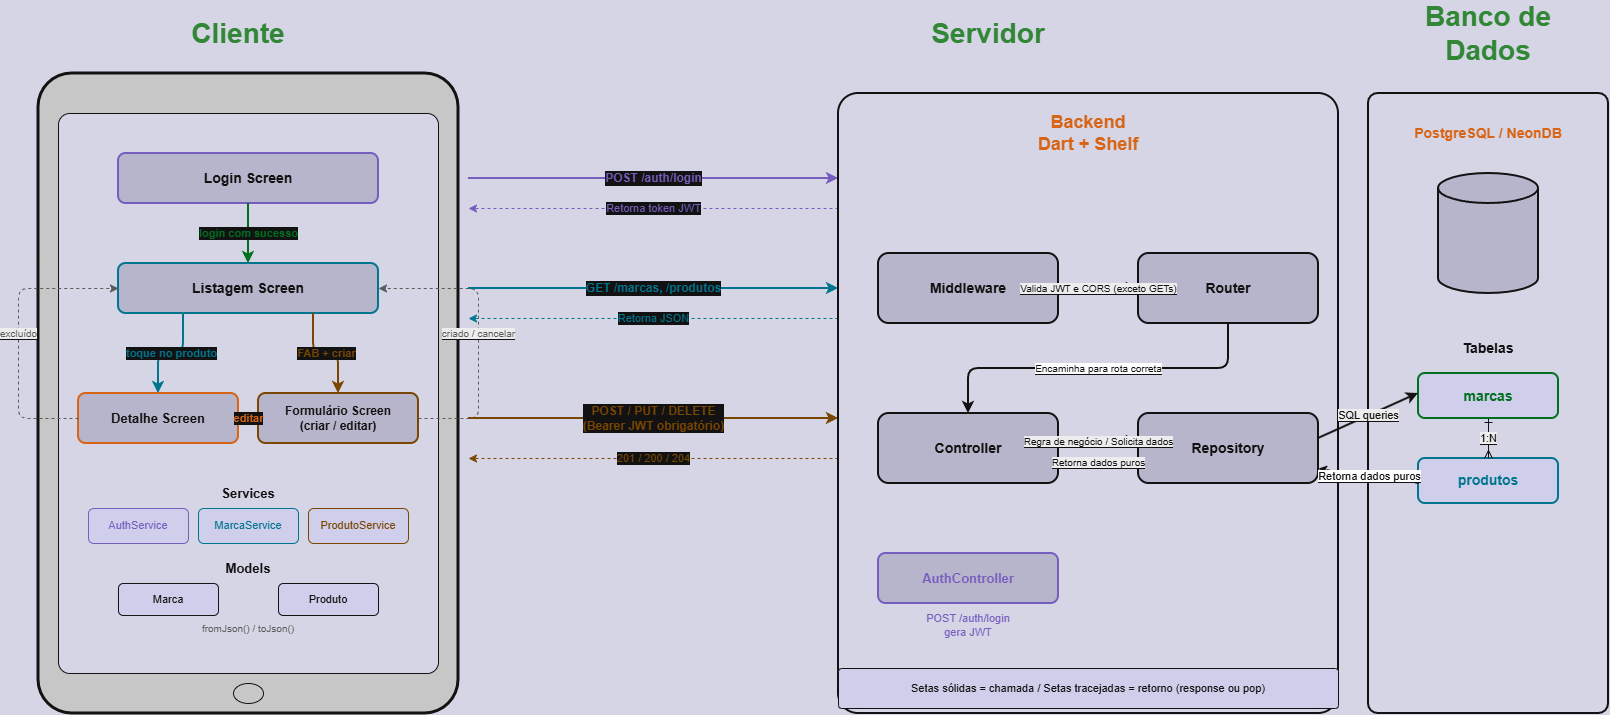

The diagram above was exported from draw.io. Its source (the exported page's mxGraphModel, read from the mxfile embedded in the PNG):
<mxGraphModel dx="1630" dy="846" grid="0" gridSize="10" guides="1" tooltips="1" connect="1" arrows="1" fold="1" page="1" pageScale="1" pageWidth="1700" pageHeight="1100" background="#1a1a2e" math="0" shadow="0">
  <root>
    <mxCell id="0" />
    <mxCell id="1" parent="0" />
    <mxCell id="title-cliente" parent="1" style="text;html=1;strokeColor=none;fillColor=none;align=center;verticalAlign=middle;whiteSpace=wrap;fontSize=28;fontStyle=1;fontColor=#4CAF50;" value="Cliente" vertex="1">
      <mxGeometry height="40" width="200" x="200" y="20" as="geometry" />
    </mxCell>
    <mxCell id="title-servidor" parent="1" style="text;html=1;strokeColor=none;fillColor=none;align=center;verticalAlign=middle;whiteSpace=wrap;fontSize=28;fontStyle=1;fontColor=#4CAF50;" value="Servidor" vertex="1">
      <mxGeometry height="40" width="200" x="950" y="20" as="geometry" />
    </mxCell>
    <mxCell id="title-bd" parent="1" style="text;html=1;strokeColor=none;fillColor=none;align=center;verticalAlign=middle;whiteSpace=wrap;fontSize=28;fontStyle=1;fontColor=#4CAF50;" value="Banco de Dados" vertex="1">
      <mxGeometry height="40" width="220" x="1440" y="20" as="geometry" />
    </mxCell>
    <mxCell id="phone-frame" parent="1" style="rounded=1;whiteSpace=wrap;html=1;fillColor=#2C2C2C;strokeColor=#FFFFFF;strokeWidth=3;arcSize=8;" value="" vertex="1">
      <mxGeometry height="640" width="420" x="100" y="80" as="geometry" />
    </mxCell>
    <mxCell id="phone-screen" parent="1" style="rounded=1;whiteSpace=wrap;html=1;fillColor=#1a1a2e;strokeColor=#FFFFFF;strokeWidth=1;arcSize=3;" value="" vertex="1">
      <mxGeometry height="560" width="380" x="120" y="120" as="geometry" />
    </mxCell>
    <mxCell id="phone-button" parent="1" style="ellipse;whiteSpace=wrap;html=1;fillColor=none;strokeColor=#FFFFFF;strokeWidth=1;" value="" vertex="1">
      <mxGeometry height="20" width="30" x="295" y="690" as="geometry" />
    </mxCell>
    <mxCell id="screen-login" parent="1" style="rounded=1;whiteSpace=wrap;html=1;fillColor=#3F3D56;strokeColor=#A78BFA;strokeWidth=2;fontColor=#FFFFFF;fontSize=14;fontStyle=1;" value="Login Screen" vertex="1">
      <mxGeometry height="50" width="260" x="180" y="160" as="geometry" />
    </mxCell>
    <mxCell id="screen-lista" parent="1" style="rounded=1;whiteSpace=wrap;html=1;fillColor=#3F3D56;strokeColor=#22D3EE;strokeWidth=2;fontColor=#FFFFFF;fontSize=14;fontStyle=1;" value="Listagem Screen" vertex="1">
      <mxGeometry height="50" width="260" x="180" y="270" as="geometry" />
    </mxCell>
    <mxCell id="screen-detalhe" parent="1" style="rounded=1;whiteSpace=wrap;html=1;fillColor=#3F3D56;strokeColor=#F97316;strokeWidth=2;fontColor=#FFFFFF;fontSize=13;fontStyle=1;" value="Detalhe Screen" vertex="1">
      <mxGeometry height="50" width="160" x="140" y="400" as="geometry" />
    </mxCell>
    <mxCell id="screen-form" parent="1" style="rounded=1;whiteSpace=wrap;html=1;fillColor=#3F3D56;strokeColor=#FBBF24;strokeWidth=2;fontColor=#FFFFFF;fontSize=12;fontStyle=1;" value="Formulário Screen&#10;(criar / editar)" vertex="1">
      <mxGeometry height="50" width="160" x="320" y="400" as="geometry" />
    </mxCell>
    <mxCell id="nav-login-lista" edge="1" parent="1" source="screen-login" style="endArrow=classic;html=1;strokeColor=#4ADE80;strokeWidth=2;fontColor=#4ADE80;fontSize=11;fontStyle=1;" target="screen-lista" value="login com sucesso">
      <mxGeometry relative="1" as="geometry" />
    </mxCell>
    <mxCell id="nav-lista-detalhe" edge="1" parent="1" source="screen-lista" style="endArrow=classic;html=1;strokeColor=#22D3EE;strokeWidth=2;fontColor=#22D3EE;fontSize=11;fontStyle=1;edgeStyle=orthogonalEdgeStyle;exitX=0.25;exitY=1;exitDx=0;exitDy=0;entryX=0.5;entryY=0;entryDx=0;entryDy=0;" target="screen-detalhe" value="toque no produto">
      <mxGeometry relative="1" as="geometry" />
    </mxCell>
    <mxCell id="nav-lista-form" edge="1" parent="1" source="screen-lista" style="endArrow=classic;html=1;strokeColor=#FBBF24;strokeWidth=2;fontColor=#FBBF24;fontSize=11;fontStyle=1;edgeStyle=orthogonalEdgeStyle;exitX=0.75;exitY=1;exitDx=0;exitDy=0;entryX=0.5;entryY=0;entryDx=0;entryDy=0;" target="screen-form" value="FAB + criar">
      <mxGeometry relative="1" as="geometry" />
    </mxCell>
    <mxCell id="nav-detalhe-form" edge="1" parent="1" source="screen-detalhe" style="endArrow=classic;html=1;strokeColor=#F97316;strokeWidth=2;fontColor=#F97316;fontSize=11;fontStyle=1;exitX=1;exitY=0.5;exitDx=0;exitDy=0;entryX=0;entryY=0.5;entryDx=0;entryDy=0;" target="screen-form" value="editar">
      <mxGeometry relative="1" as="geometry" />
    </mxCell>
    <mxCell id="nav-detalhe-lista" edge="1" parent="1" source="screen-detalhe" style="endArrow=classic;html=1;strokeColor=#AAAAAA;strokeWidth=1;fontColor=#AAAAAA;fontSize=10;dashed=1;edgeStyle=orthogonalEdgeStyle;exitX=0;exitY=0.5;exitDx=0;exitDy=0;entryX=0;entryY=0.5;entryDx=0;entryDy=0;" target="screen-lista" value="&lt;span style=&quot;background-color: rgb(0, 0, 0);&quot;&gt;excluído&lt;/span&gt;">
      <mxGeometry relative="1" as="geometry">
        <Array as="points">
          <mxPoint x="80" y="425" />
          <mxPoint x="80" y="295" />
        </Array>
      </mxGeometry>
    </mxCell>
    <mxCell id="nav-form-lista" edge="1" parent="1" source="screen-form" style="endArrow=classic;html=1;strokeColor=#AAAAAA;strokeWidth=1;fontColor=#AAAAAA;fontSize=10;dashed=1;edgeStyle=orthogonalEdgeStyle;exitX=1;exitY=0.5;exitDx=0;exitDy=0;entryX=1;entryY=0.5;entryDx=0;entryDy=0;" target="screen-lista" value="&lt;span style=&quot;background-color: rgb(0, 0, 0);&quot;&gt;criado / cancelar&lt;/span&gt;">
      <mxGeometry relative="1" as="geometry">
        <Array as="points">
          <mxPoint x="540" y="425" />
          <mxPoint x="540" y="295" />
        </Array>
      </mxGeometry>
    </mxCell>
    <mxCell id="services-label" parent="1" style="text;html=1;strokeColor=none;fillColor=none;align=center;verticalAlign=middle;whiteSpace=wrap;fontSize=13;fontColor=#FFFFFF;fontStyle=1;" value="Services" vertex="1">
      <mxGeometry height="20" width="260" x="180" y="490" as="geometry" />
    </mxCell>
    <mxCell id="srv-auth" parent="1" style="rounded=1;whiteSpace=wrap;html=1;fillColor=#1E1E40;strokeColor=#A78BFA;strokeWidth=1;fontColor=#A78BFA;fontSize=11;" value="AuthService" vertex="1">
      <mxGeometry height="35" width="100" x="150" y="515" as="geometry" />
    </mxCell>
    <mxCell id="srv-marca" parent="1" style="rounded=1;whiteSpace=wrap;html=1;fillColor=#1E1E40;strokeColor=#22D3EE;strokeWidth=1;fontColor=#22D3EE;fontSize=11;" value="MarcaService" vertex="1">
      <mxGeometry height="35" width="100" x="260" y="515" as="geometry" />
    </mxCell>
    <mxCell id="srv-produto" parent="1" style="rounded=1;whiteSpace=wrap;html=1;fillColor=#1E1E40;strokeColor=#FBBF24;strokeWidth=1;fontColor=#FBBF24;fontSize=11;" value="ProdutoService" vertex="1">
      <mxGeometry height="35" width="100" x="370" y="515" as="geometry" />
    </mxCell>
    <mxCell id="models-label" parent="1" style="text;html=1;strokeColor=none;fillColor=none;align=center;verticalAlign=middle;whiteSpace=wrap;fontSize=13;fontColor=#FFFFFF;fontStyle=1;" value="Models" vertex="1">
      <mxGeometry height="20" width="260" x="180" y="565" as="geometry" />
    </mxCell>
    <mxCell id="model-marca" parent="1" style="rounded=1;whiteSpace=wrap;html=1;fillColor=#1E1E40;strokeColor=#FFFFFF;strokeWidth=1;fontColor=#FFFFFF;fontSize=11;" value="Marca" vertex="1">
      <mxGeometry height="32" width="100" x="180" y="590" as="geometry" />
    </mxCell>
    <mxCell id="model-produto" parent="1" style="rounded=1;whiteSpace=wrap;html=1;fillColor=#1E1E40;strokeColor=#FFFFFF;strokeWidth=1;fontColor=#FFFFFF;fontSize=11;" value="Produto" vertex="1">
      <mxGeometry height="32" width="100" x="340" y="590" as="geometry" />
    </mxCell>
    <mxCell id="models-info" parent="1" style="text;html=1;strokeColor=none;fillColor=none;align=center;verticalAlign=middle;whiteSpace=wrap;fontSize=10;fontColor=#AAAAAA;" value="fromJson() / toJson()" vertex="1">
      <mxGeometry height="20" width="260" x="180" y="625" as="geometry" />
    </mxCell>
    <mxCell id="http-login" edge="1" parent="1" style="endArrow=classic;html=1;strokeColor=#A78BFA;strokeWidth=2;fontColor=#A78BFA;fontSize=12;fontStyle=1;" value="POST /auth/login">
      <mxGeometry relative="1" as="geometry">
        <mxPoint x="530" y="185" as="sourcePoint" />
        <mxPoint x="900" y="185" as="targetPoint" />
      </mxGeometry>
    </mxCell>
    <mxCell id="http-login-ret" edge="1" parent="1" style="endArrow=classic;html=1;strokeColor=#A78BFA;strokeWidth=1;fontColor=#A78BFA;fontSize=11;dashed=1;" value="Retorna token JWT">
      <mxGeometry relative="1" as="geometry">
        <mxPoint x="900" y="215" as="sourcePoint" />
        <mxPoint x="530" y="215" as="targetPoint" />
      </mxGeometry>
    </mxCell>
    <mxCell id="http-get" edge="1" parent="1" style="endArrow=classic;html=1;strokeColor=#22D3EE;strokeWidth=2;fontColor=#22D3EE;fontSize=12;fontStyle=1;" value="GET /marcas, /produtos">
      <mxGeometry relative="1" as="geometry">
        <mxPoint x="530" y="295" as="sourcePoint" />
        <mxPoint x="900" y="295" as="targetPoint" />
      </mxGeometry>
    </mxCell>
    <mxCell id="http-get-ret" edge="1" parent="1" style="endArrow=classic;html=1;strokeColor=#22D3EE;strokeWidth=1;fontColor=#22D3EE;fontSize=11;dashed=1;" value="Retorna JSON">
      <mxGeometry relative="1" as="geometry">
        <mxPoint x="900" y="325" as="sourcePoint" />
        <mxPoint x="530" y="325" as="targetPoint" />
      </mxGeometry>
    </mxCell>
    <mxCell id="http-mutate" edge="1" parent="1" style="endArrow=classic;html=1;strokeColor=#FBBF24;strokeWidth=2;fontColor=#FBBF24;fontSize=12;fontStyle=1;" value="POST / PUT / DELETE&#10;(Bearer JWT obrigatório)">
      <mxGeometry relative="1" as="geometry">
        <mxPoint x="530" y="425" as="sourcePoint" />
        <mxPoint x="900" y="425" as="targetPoint" />
      </mxGeometry>
    </mxCell>
    <mxCell id="http-mutate-ret" edge="1" parent="1" style="endArrow=classic;html=1;strokeColor=#FBBF24;strokeWidth=1;fontColor=#FBBF24;fontSize=11;dashed=1;" value="201 / 200 / 204">
      <mxGeometry relative="1" as="geometry">
        <mxPoint x="900" y="465" as="sourcePoint" />
        <mxPoint x="530" y="465" as="targetPoint" />
      </mxGeometry>
    </mxCell>
    <mxCell id="backend-container" parent="1" style="rounded=1;whiteSpace=wrap;html=1;fillColor=none;strokeColor=#FFFFFF;strokeWidth=2;arcSize=4;" value="" vertex="1">
      <mxGeometry height="620" width="500" x="900" y="100" as="geometry" />
    </mxCell>
    <mxCell id="backend-label" parent="1" style="text;html=1;strokeColor=none;fillColor=none;align=center;verticalAlign=middle;whiteSpace=wrap;fontSize=18;fontStyle=1;fontColor=#F97316;" value="Backend&#10;Dart + Shelf" vertex="1">
      <mxGeometry height="50" width="200" x="1050" y="115" as="geometry" />
    </mxCell>
    <mxCell id="middleware" parent="1" style="rounded=1;whiteSpace=wrap;html=1;fillColor=#3F3D56;strokeColor=#FFFFFF;strokeWidth=2;fontColor=#FFFFFF;fontSize=14;fontStyle=1;labelBackgroundColor=none;" value="Middleware" vertex="1">
      <mxGeometry height="70" width="180" x="940" y="260" as="geometry" />
    </mxCell>
    <mxCell id="router" parent="1" style="rounded=1;whiteSpace=wrap;html=1;fillColor=#3F3D56;strokeColor=#FFFFFF;strokeWidth=2;fontColor=#FFFFFF;fontSize=14;fontStyle=1;" value="Router" vertex="1">
      <mxGeometry height="70" width="180" x="1200" y="260" as="geometry" />
    </mxCell>
    <mxCell id="mid-router" edge="1" parent="1" source="middleware" style="endArrow=classic;html=1;strokeColor=#FFFFFF;strokeWidth=2;fontColor=#FFFFFF;fontSize=10;" target="router" value="&lt;span style=&quot;background-color: rgb(0, 0, 0);&quot;&gt;Valida JWT e CORS (exceto GETs)&lt;/span&gt;">
      <mxGeometry relative="1" as="geometry" />
    </mxCell>
    <mxCell id="controller" parent="1" style="rounded=1;whiteSpace=wrap;html=1;fillColor=#3F3D56;strokeColor=#FFFFFF;strokeWidth=2;fontColor=#FFFFFF;fontSize=14;fontStyle=1;" value="Controller" vertex="1">
      <mxGeometry height="70" width="180" x="940" y="420" as="geometry" />
    </mxCell>
    <mxCell id="repository" parent="1" style="rounded=1;whiteSpace=wrap;html=1;fillColor=#3F3D56;strokeColor=#FFFFFF;strokeWidth=2;fontColor=#FFFFFF;fontSize=14;fontStyle=1;" value="Repository" vertex="1">
      <mxGeometry height="70" width="180" x="1200" y="420" as="geometry" />
    </mxCell>
    <mxCell id="router-ctrl" edge="1" parent="1" source="router" style="endArrow=classic;html=1;strokeColor=#FFFFFF;strokeWidth=2;fontColor=#FFFFFF;fontSize=10;edgeStyle=orthogonalEdgeStyle;exitX=0.5;exitY=1;exitDx=0;exitDy=0;entryX=0.5;entryY=0;entryDx=0;entryDy=0;" target="controller" value="&lt;span style=&quot;background-color: light-dark(rgb(255, 255, 255), rgb(255, 255, 255));&quot;&gt;&lt;font&gt;Encaminha para rota correta&lt;/font&gt;&lt;/span&gt;">
      <mxGeometry relative="1" as="geometry" />
    </mxCell>
    <mxCell id="ctrl-repo" edge="1" parent="1" source="controller" style="endArrow=classic;html=1;strokeColor=#FFFFFF;strokeWidth=2;fontColor=#FFFFFF;fontSize=10;exitX=1;exitY=0.4;exitDx=0;exitDy=0;entryX=0;entryY=0.4;entryDx=0;entryDy=0;" target="repository" value="&lt;span style=&quot;background-color: rgb(0, 0, 0);&quot;&gt;Regra de negócio / Solicita dados&lt;/span&gt;">
      <mxGeometry relative="1" as="geometry" />
    </mxCell>
    <mxCell id="repo-ctrl" edge="1" parent="1" source="repository" style="endArrow=classic;html=1;strokeColor=#FFFFFF;strokeWidth=1;fontColor=#FFFFFF;fontSize=10;dashed=1;exitX=0;exitY=0.7;exitDx=0;exitDy=0;entryX=1;entryY=0.7;entryDx=0;entryDy=0;" target="controller" value="&lt;span style=&quot;background-color: rgb(0, 0, 0);&quot;&gt;Retorna dados puros&lt;/span&gt;">
      <mxGeometry relative="1" as="geometry" />
    </mxCell>
    <mxCell id="authcontroller" parent="1" style="rounded=1;whiteSpace=wrap;html=1;fillColor=#3F3D56;strokeColor=#A78BFA;strokeWidth=2;fontColor=#A78BFA;fontSize=13;fontStyle=1;" value="AuthController" vertex="1">
      <mxGeometry height="50" width="180" x="940" y="560" as="geometry" />
    </mxCell>
    <mxCell id="auth-info" parent="1" style="text;html=1;strokeColor=none;fillColor=none;align=center;verticalAlign=middle;whiteSpace=wrap;fontSize=11;fontColor=#A78BFA;" value="POST /auth/login&#10;gera JWT" vertex="1">
      <mxGeometry height="35" width="180" x="940" y="615" as="geometry" />
    </mxCell>
    <mxCell id="bd-container" parent="1" style="rounded=1;whiteSpace=wrap;html=1;fillColor=none;strokeColor=#FFFFFF;strokeWidth=2;arcSize=4;" value="" vertex="1">
      <mxGeometry height="620" width="240" x="1430" y="100" as="geometry" />
    </mxCell>
    <mxCell id="bd-label" parent="1" style="text;html=1;strokeColor=none;fillColor=none;align=center;verticalAlign=middle;whiteSpace=wrap;fontSize=14;fontStyle=1;fontColor=#F97316;" value="PostgreSQL / NeonDB" vertex="1">
      <mxGeometry height="30" width="200" x="1450" y="125" as="geometry" />
    </mxCell>
    <mxCell id="db-cylinder" parent="1" style="shape=cylinder3;whiteSpace=wrap;html=1;boundedLbl=1;backgroundOutline=1;size=15;fillColor=#3F3D56;strokeColor=#FFFFFF;strokeWidth=2;" value="" vertex="1">
      <mxGeometry height="120" width="100" x="1500" y="180" as="geometry" />
    </mxCell>
    <mxCell id="tabelas-label" parent="1" style="text;html=1;strokeColor=none;fillColor=none;align=center;verticalAlign=middle;whiteSpace=wrap;fontSize=14;fontColor=#FFFFFF;fontStyle=1;" value="Tabelas" vertex="1">
      <mxGeometry height="30" width="200" x="1450" y="340" as="geometry" />
    </mxCell>
    <mxCell id="tab-marcas" parent="1" style="rounded=1;whiteSpace=wrap;html=1;fillColor=#1E1E40;strokeColor=#4ADE80;strokeWidth=2;fontColor=#4ADE80;fontSize=14;fontStyle=1;" value="marcas" vertex="1">
      <mxGeometry height="45" width="140" x="1480" y="380" as="geometry" />
    </mxCell>
    <mxCell id="tab-produtos" parent="1" style="rounded=1;whiteSpace=wrap;html=1;fillColor=#1E1E40;strokeColor=#22D3EE;strokeWidth=2;fontColor=#22D3EE;fontSize=14;fontStyle=1;" value="produtos" vertex="1">
      <mxGeometry height="45" width="140" x="1480" y="465" as="geometry" />
    </mxCell>
    <mxCell id="fk-rel" edge="1" parent="1" source="tab-marcas" style="endArrow=ERmany;startArrow=ERone;html=1;strokeColor=#FFFFFF;strokeWidth=1;fontColor=#FFFFFF;fontSize=11;dashed=0;" target="tab-produtos" value="&lt;span style=&quot;background-color: rgb(0, 0, 0);&quot;&gt;1:N&lt;/span&gt;">
      <mxGeometry relative="1" as="geometry" />
    </mxCell>
    <mxCell id="repo-db" edge="1" parent="1" style="endArrow=classic;html=1;strokeColor=#FFFFFF;strokeWidth=2;fontColor=#FFFFFF;fontSize=11;" value="&lt;span style=&quot;background-color: rgb(0, 0, 0);&quot;&gt;SQL queries&lt;/span&gt;">
      <mxGeometry relative="1" x="-0.0009" as="geometry">
        <mxPoint as="offset" />
        <mxPoint x="1380" y="445" as="sourcePoint" />
        <mxPoint x="1480" y="400" as="targetPoint" />
      </mxGeometry>
    </mxCell>
    <mxCell id="db-repo" edge="1" parent="1" style="endArrow=classic;html=1;strokeColor=#FFFFFF;strokeWidth=1;fontColor=#FFFFFF;fontSize=11;dashed=1;" value="&lt;span style=&quot;background-color: light-dark(rgb(255, 255, 255), rgb(255, 255, 255));&quot;&gt;Retorna dados puros&lt;/span&gt;">
      <mxGeometry relative="1" x="-0.0025" as="geometry">
        <mxPoint as="offset" />
        <mxPoint x="1480" y="490" as="sourcePoint" />
        <mxPoint x="1380" y="475" as="targetPoint" />
      </mxGeometry>
    </mxCell>
    <mxCell id="legend-box" parent="1" style="rounded=1;whiteSpace=wrap;html=1;fillColor=#1E1E40;strokeColor=#FFFFFF;strokeWidth=1;fontColor=#FFFFFF;fontSize=11;arcSize=8;" value="Setas sólidas = chamada / Setas tracejadas = retorno (response ou pop)" vertex="1">
      <mxGeometry height="40" width="500" x="900" y="675" as="geometry" />
    </mxCell>
  </root>
</mxGraphModel>